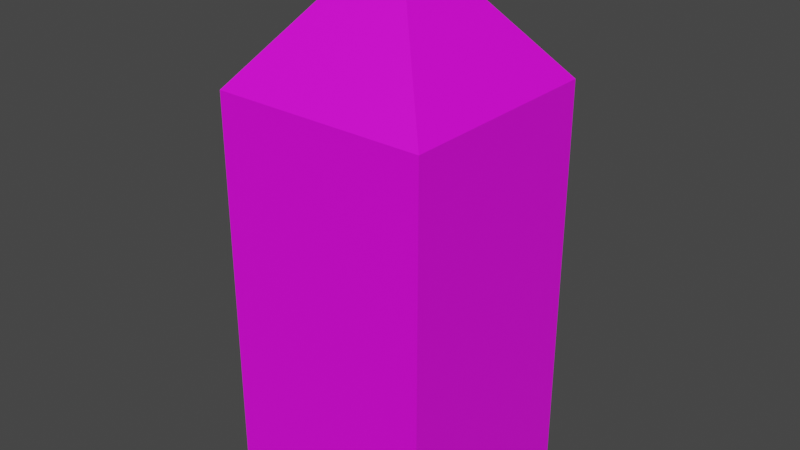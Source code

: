 # Source: PyramidBuilding_1_Mesh.blend  (saved by Blender 5.2.44; exported with 4.5.12 LTS)
import bpy
from mathutils import Matrix  # noqa: F401  (used for matrix-valued properties, if any)

bpy.ops.wm.read_factory_settings(use_empty=True)
scene = bpy.context.scene
scene.name = 'Scene'

# ---- collections
col_collection = bpy.data.collections.new('Collection'); scene.collection.children.link(col_collection)

# ---- images (referenced by path relative to the original .blend; pixels are not part of the script)
import os
ASSET_DIR = os.environ.get("B2B_ASSET_DIR", "")  # directory of the original .blend (textures are referenced by path, not embedded)
HERE = os.path.dirname(os.path.abspath(__file__))  # packed textures are extracted next to this script under _unpacked/

def load_image(name, relpath, width, height, colorspace="sRGB"):
    """Load a texture the original file referenced (path relative to the .blend, or extracted next to this script)."""
    p = next((c for c in (os.path.join(HERE, relpath), os.path.join(ASSET_DIR, relpath)) if relpath and os.path.exists(c)), "")
    if p:
        img = bpy.data.images.load(p, check_existing=True)
        img.name = name
    else:  # same state as the original file: an image datablock whose file is absent (Cycles renders it pink)
        img = bpy.data.images.new(name, width, height)
        img.source = "FILE"
        img.filepath = "//" + (relpath or name)
    img.colorspace_settings.name = colorspace
    return img
img_downtown_diffuse_001 = load_image('Downtown_Diffuse.001', 'Downtown_Diffuse.png', 1024, 1024, 'sRGB')

# ---- materials (node trees are filled in below, after node groups)
mat_skyline_material_001 = bpy.data.materials.new('Skyline_Material.001')
mat_skyline_material_001.alpha_threshold = 0.0
mat_skyline_material_001.use_backface_culling_lightprobe_volume = False
mat_skyline_material_001.use_transparent_shadow = False
mat_skyline_material_001.roughness = 0.5
mat_skyline_material_001.line_color = (0.0, 0.0, 0.0, 1.0)
mat_water_001 = bpy.data.materials.new('Water.001')
mat_water_001.use_backface_culling_lightprobe_volume = False
mat_water_001.use_transparent_shadow = False
mat_land_001 = bpy.data.materials.new('Land.001')
mat_land_001.use_backface_culling_lightprobe_volume = False
mat_land_001.use_transparent_shadow = False
mat_bark_001 = bpy.data.materials.new('Bark.001')
mat_bark_001.use_backface_culling_lightprobe_volume = False
mat_bark_001.use_transparent_shadow = False
mat_foliage_001 = bpy.data.materials.new('Foliage.001')
mat_foliage_001.use_backface_culling_lightprobe_volume = False
mat_foliage_001.use_transparent_shadow = False

# ---- material node trees
mat_skyline_material_001.use_nodes = True; mat_skyline_material_001.node_tree.nodes.clear()
_N = mat_skyline_material_001.node_tree.nodes; _L = mat_skyline_material_001.node_tree.links
n0 = _N.new('ShaderNodeOutputMaterial'); n0.name = 'Material Output'; n0.location = (300, 300)
n1 = _N.new('ShaderNodeBsdfPrincipled'); n1.name = 'Principled BSDF'; n1.location = (10, 300)
n1.distribution = 'GGX'
n1.subsurface_method = 'RANDOM_WALK_SKIN'
n1.inputs[3].default_value = 1.45
n1.inputs[27].default_value = (0.0, 0.0, 0.0, 1.0)
n1.inputs[28].default_value = 1.0
n2 = _N.new('ShaderNodeTexImage'); n2.name = 'Image Texture'; n2.location = (-280, 275)
n2.image = img_downtown_diffuse_001
_L.new(n1.outputs[0], n0.inputs[0])
_L.new(n2.outputs[0], n1.inputs[0])
n0.is_active_output = True
mat_water_001.use_nodes = True; mat_water_001.node_tree.nodes.clear()
_N = mat_water_001.node_tree.nodes; _L = mat_water_001.node_tree.links
n0 = _N.new('ShaderNodeBsdfPrincipled'); n0.name = 'Principled BSDF'; n0.location = (10, 300)
n0.distribution = 'GGX'
n0.subsurface_method = 'RANDOM_WALK_SKIN'
n0.inputs[3].default_value = 1.45
n0.inputs[27].default_value = (0.0, 0.0, 0.0, 1.0)
n0.inputs[28].default_value = 1.0
n1 = _N.new('ShaderNodeOutputMaterial'); n1.name = 'Material Output'; n1.location = (300, 300)
_L.new(n0.outputs[0], n1.inputs[0])
n1.is_active_output = True
mat_land_001.use_nodes = True; mat_land_001.node_tree.nodes.clear()
_N = mat_land_001.node_tree.nodes; _L = mat_land_001.node_tree.links
n0 = _N.new('ShaderNodeBsdfPrincipled'); n0.name = 'Principled BSDF'; n0.location = (10, 300)
n0.distribution = 'GGX'
n0.subsurface_method = 'RANDOM_WALK_SKIN'
n0.inputs[3].default_value = 1.45
n0.inputs[27].default_value = (0.0, 0.0, 0.0, 1.0)
n0.inputs[28].default_value = 1.0
n1 = _N.new('ShaderNodeOutputMaterial'); n1.name = 'Material Output'; n1.location = (300, 300)
_L.new(n0.outputs[0], n1.inputs[0])
n1.is_active_output = True
mat_bark_001.use_nodes = True; mat_bark_001.node_tree.nodes.clear()
_N = mat_bark_001.node_tree.nodes; _L = mat_bark_001.node_tree.links
n0 = _N.new('ShaderNodeBsdfPrincipled'); n0.name = 'Principled BSDF'; n0.location = (10, 300)
n0.distribution = 'GGX'
n0.subsurface_method = 'RANDOM_WALK_SKIN'
n0.inputs[3].default_value = 1.45
n0.inputs[27].default_value = (0.0, 0.0, 0.0, 1.0)
n0.inputs[28].default_value = 1.0
n1 = _N.new('ShaderNodeOutputMaterial'); n1.name = 'Material Output'; n1.location = (300, 300)
_L.new(n0.outputs[0], n1.inputs[0])
n1.is_active_output = True
mat_foliage_001.use_nodes = True; mat_foliage_001.node_tree.nodes.clear()
_N = mat_foliage_001.node_tree.nodes; _L = mat_foliage_001.node_tree.links
n0 = _N.new('ShaderNodeBsdfPrincipled'); n0.name = 'Principled BSDF'; n0.location = (10, 300)
n0.distribution = 'GGX'
n0.subsurface_method = 'RANDOM_WALK_SKIN'
n0.inputs[3].default_value = 1.45
n0.inputs[27].default_value = (0.0, 0.0, 0.0, 1.0)
n0.inputs[28].default_value = 1.0
n1 = _N.new('ShaderNodeOutputMaterial'); n1.name = 'Material Output'; n1.location = (300, 300)
_L.new(n0.outputs[0], n1.inputs[0])
n1.is_active_output = True

# ---- world
world_world = bpy.data.worlds.new('World'); scene.world = world_world
world_world.use_nodes = True; world_world.node_tree.nodes.clear()
_N = world_world.node_tree.nodes; _L = world_world.node_tree.links
n0 = _N.new('ShaderNodeOutputWorld'); n0.name = 'World Output'; n0.location = (300, 300)
n1 = _N.new('ShaderNodeBackground'); n1.name = 'Background'; n1.location = (10, 300)
n1.inputs[0].default_value = (0.05088, 0.05088, 0.05088, 1.0)
_L.new(n1.outputs[0], n0.inputs[0])
n0.is_active_output = True
world_world.color = (0.05088, 0.05088, 0.05088)
world_world.use_sun_shadow = False
world_world.sun_shadow_jitter_overblur = 0.0

# ---- meshes
me_cube_001 = bpy.data.meshes.new('Cube.001')
me_cube_001.from_pydata([(2.908, 2.908, 11.1), (2.908, 2.908, 0.1427), (2.908, -2.908, 11.1), (2.908, -2.908, 0.1427), (-2.908, 2.908, 11.1), (-2.908, 2.908, 0.1427), (-2.908, -2.908, 11.1), (-2.908, -2.908, 0.1427), (0.0, 0.0, 14.77)], [], [(8, 2, 0), (5, 1, 3, 7), (3, 2, 6, 7), (1, 0, 2, 3), (5, 4, 0, 1), (7, 6, 4, 5), (2, 8, 6), (0, 4, 8), (4, 6, 8)])
_uv = me_cube_001.uv_layers.new(name='UVMap')
_uv.uv.foreach_set('vector', [0.7661, 0.292, 0.6323, 0.1581, 0.9, 0.1581, 0.5919, 0.5121, 0.9014, 0.5121, 0.9014, 0.8216, 0.5919, 0.8216, 0.5308, 5.96e-08, 0.5308, 1.0, -5.96e-08, 1.0, -5.96e-08, 5.96e-08, 0.5308, 5.96e-08, 0.5308, 1.0, -5.96e-08, 1.0, -5.96e-08, 5.96e-08, 0.5308, 0.0, 0.5308, 1.0, 0.0, 1.0, -5.96e-08, 0.0, 0.5308, 0.0, 0.5308, 1.0, 0.0, 1.0, -5.96e-08, 0.0, 0.6323, 0.1581, 0.7661, 0.292, 0.6323, 0.4258, 0.9, 0.1581, 0.9, 0.4258, 0.7661, 0.292, 0.9, 0.4258, 0.6323, 0.4258, 0.7661, 0.292])
_uv.active_render = True
_uv = me_cube_001.uv_layers.new(name='leafUV')
_uv.uv.foreach_set('vector', [0.0, 0.0, 0.0, 0.0, 0.0, 0.0, 0.0, 0.0, 0.0, 0.0, 0.0, 0.0, 0.0, 0.0, 0.0, 0.0, 0.0, 0.0, 0.0, 0.0, 0.0, 0.0, 0.0, 0.0, 0.0, 0.0, 0.0, 0.0, 0.0, 0.0, 0.0, 0.0, 0.0, 0.0, 0.0, 0.0, 0.0, 0.0, 0.0, 0.0, 0.0, 0.0, 0.0, 0.0, 0.0, 0.0, 0.0, 0.0, 0.0, 0.0, 0.0, 0.0, 0.0, 0.0, 0.0, 0.0, 0.0, 0.0, 0.0, 0.0, 0.0, 0.0, 0.0, 0.0])
me_cube_001.materials.append(mat_skyline_material_001)
me_cube_001.materials.append(mat_water_001)
me_cube_001.materials.append(mat_land_001)
me_cube_001.materials.append(mat_bark_001)
me_cube_001.materials.append(mat_foliage_001)
me_cube_001.use_mirror_vertex_groups = False
me_cube_001.update()
me_cube_001.normals_split_custom_set([tuple(v) for v in zip(*[iter([0.7841, 0.0, 0.6206, 0.7841, 0.0, 0.6206, 0.7841, 0.0, 0.6206, 0.0, 0.0, -1.0, 0.0, 0.0, -1.0, 0.0, 0.0, -1.0, 0.0, 0.0, -1.0, 0.0, -1.0, 0.0, 0.0, -1.0, 0.0, 0.0, -1.0, 0.0, 0.0, -1.0, 0.0, 1.0, 0.0, 0.0, 1.0, 0.0, 0.0, 1.0, 0.0, 0.0, 1.0, 0.0, 0.0, 0.0, 1.0, 0.0, 0.0, 1.0, 0.0, 0.0, 1.0, 0.0, 0.0, 1.0, 0.0, -1.0, 0.0, 0.0, -1.0, 0.0, 0.0, -1.0, 0.0, 0.0, -1.0, 0.0, 0.0, 0.0, -0.7841, 0.6206, 0.0, -0.7841, 0.6206, 0.0, -0.7841, 0.6206, 0.0, 0.7841, 0.6206, 0.0, 0.7841, 0.6206, 0.0, 0.7841, 0.6206, -0.7841, 0.0, 0.6206, -0.7841, 0.0, 0.6206, -0.7841, 0.0, 0.6206])] * 3)])

# ---- objects
ob_cube_001 = bpy.data.objects.new('Cube.001', me_cube_001)

# ---- transforms, parenting, visibility, modifiers, constraints
ob_cube_001.location = (0.0, 0.0, 0.0)
ob_cube_001.lock_rotations_4d = False
ob_cube_001.empty_display_type = 'ARROWS'
ob_cube_001.lineart.crease_threshold = 0.0

# ---- collection membership
col_collection.objects.link(ob_cube_001)

# ---- scene / render settings (as saved in the file)
scene.frame_start = 1; scene.frame_end = 250; scene.frame_set(10)
scene.render.engine = 'BLENDER_EEVEE_NEXT'
scene.render.bake_bias = 0.0
scene.render.bake_samples = 0
scene.cycles.sampling_pattern = 'TABULATED_SOBOL'
scene.cycles.use_light_tree = False
scene.eevee.fast_gi_thickness_near = 0.1
scene.eevee.fast_gi_thickness_far = 0.0
scene.view_settings.view_transform = 'Filmic'
bpy.context.view_layer.update()

# ---- added for rendering (the .blend has no active camera and no usable light): camera, sun
cam_auto = bpy.data.cameras.new('AutoCamera')
cam_auto.lens = 50.0
cam_auto.sensor_width = 36.0
cam_auto.clip_end = 1000.0
ob_auto_camera = bpy.data.objects.new('AutoCamera', cam_auto)
scene.collection.objects.link(ob_auto_camera)
ob_auto_camera.location = (15.5308, -18.6369, 19.8834)
ob_auto_camera.rotation_euler = (1.09748, -7.21219e-08, 0.694738)
scene.camera = ob_auto_camera
light_auto_sun = bpy.data.lights.new('AutoSun', 'SUN')
light_auto_sun.energy = 3.0
light_auto_sun.angle = 0.0523599
ob_auto_sun = bpy.data.objects.new('AutoSun', light_auto_sun)
scene.collection.objects.link(ob_auto_sun)
ob_auto_sun.rotation_euler = (0.872665, 0.174533, 0.523599)
bpy.context.view_layer.update()
